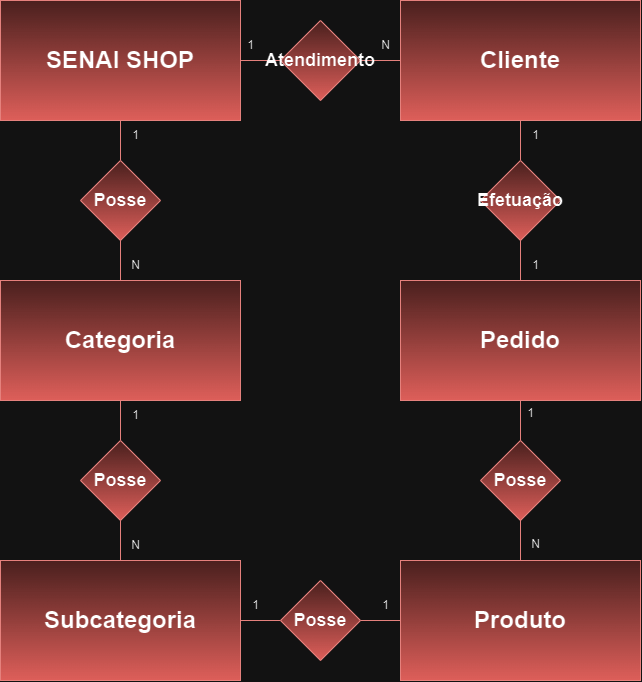

The diagram above was exported from draw.io. Its source (the exported page's mxGraphModel, read from the mxfile embedded in the PNG):
<mxGraphModel dx="1744" dy="889" grid="1" gridSize="10" guides="1" tooltips="1" connect="1" arrows="1" fold="1" page="1" pageScale="1" pageWidth="827" pageHeight="1169" math="0" shadow="0">
  <root>
    <mxCell id="0" />
    <mxCell id="1" parent="0" />
    <mxCell id="Dnu2Y0yVw4JqwcEtYriD-3" style="edgeStyle=orthogonalEdgeStyle;rounded=0;orthogonalLoop=1;jettySize=auto;html=1;exitX=0.5;exitY=1;exitDx=0;exitDy=0;entryX=0.5;entryY=0;entryDx=0;entryDy=0;fontSize=12;fillColor=#f8cecc;strokeColor=#b85450;gradientColor=#ea6b66;endArrow=none;endFill=0;labelBackgroundColor=none;" edge="1" parent="1" source="Dnu2Y0yVw4JqwcEtYriD-4" target="Dnu2Y0yVw4JqwcEtYriD-2">
      <mxGeometry relative="1" as="geometry" />
    </mxCell>
    <mxCell id="Dnu2Y0yVw4JqwcEtYriD-26" style="edgeStyle=orthogonalEdgeStyle;rounded=0;orthogonalLoop=1;jettySize=auto;html=1;entryX=0;entryY=0.5;entryDx=0;entryDy=0;labelBackgroundColor=none;endArrow=none;fontSize=12;strokeColor=#b85450;fillColor=#f8cecc;gradientColor=#ea6b66;endFill=0;" edge="1" parent="1" source="Dnu2Y0yVw4JqwcEtYriD-1" target="Dnu2Y0yVw4JqwcEtYriD-25">
      <mxGeometry relative="1" as="geometry" />
    </mxCell>
    <mxCell id="Dnu2Y0yVw4JqwcEtYriD-1" value="&lt;h1&gt;SENAI SHOP&lt;/h1&gt;" style="whiteSpace=wrap;html=1;fillColor=#f8cecc;strokeColor=#b85450;gradientColor=#ea6b66;" vertex="1" parent="1">
      <mxGeometry x="40" y="40" width="240" height="120" as="geometry" />
    </mxCell>
    <mxCell id="Dnu2Y0yVw4JqwcEtYriD-16" style="edgeStyle=orthogonalEdgeStyle;rounded=0;orthogonalLoop=1;jettySize=auto;html=1;exitX=0.5;exitY=1;exitDx=0;exitDy=0;entryX=0.5;entryY=0;entryDx=0;entryDy=0;labelBackgroundColor=none;endArrow=none;fontSize=12;strokeColor=#b85450;fillColor=#f8cecc;gradientColor=#ea6b66;endFill=0;" edge="1" parent="1" source="Dnu2Y0yVw4JqwcEtYriD-2" target="Dnu2Y0yVw4JqwcEtYriD-14">
      <mxGeometry relative="1" as="geometry" />
    </mxCell>
    <mxCell id="Dnu2Y0yVw4JqwcEtYriD-2" value="&lt;h1&gt;Categoria&lt;/h1&gt;" style="whiteSpace=wrap;html=1;fillColor=#f8cecc;strokeColor=#b85450;gradientColor=#ea6b66;labelBackgroundColor=none;endArrow=none;rounded=0;endFill=0;" vertex="1" parent="1">
      <mxGeometry x="40" y="320" width="240" height="120" as="geometry" />
    </mxCell>
    <mxCell id="Dnu2Y0yVw4JqwcEtYriD-5" value="" style="edgeStyle=orthogonalEdgeStyle;rounded=0;orthogonalLoop=1;jettySize=auto;html=1;exitX=0.5;exitY=1;exitDx=0;exitDy=0;entryX=0.5;entryY=0;entryDx=0;entryDy=0;fontSize=12;fillColor=#f8cecc;strokeColor=#b85450;gradientColor=#ea6b66;endArrow=none;endFill=0;labelBackgroundColor=none;" edge="1" parent="1" source="Dnu2Y0yVw4JqwcEtYriD-1" target="Dnu2Y0yVw4JqwcEtYriD-4">
      <mxGeometry relative="1" as="geometry">
        <mxPoint x="160" y="140" as="sourcePoint" />
        <mxPoint x="160" y="320" as="targetPoint" />
      </mxGeometry>
    </mxCell>
    <mxCell id="Dnu2Y0yVw4JqwcEtYriD-4" value="&lt;h2&gt;Posse&lt;/h2&gt;" style="rhombus;whiteSpace=wrap;html=1;labelBackgroundColor=none;endArrow=none;rounded=0;strokeColor=#b85450;fillColor=#f8cecc;gradientColor=#ea6b66;endFill=0;" vertex="1" parent="1">
      <mxGeometry x="120" y="200" width="80" height="80" as="geometry" />
    </mxCell>
    <mxCell id="Dnu2Y0yVw4JqwcEtYriD-6" value="1" style="text;html=1;align=center;verticalAlign=middle;resizable=0;points=[];autosize=1;strokeColor=none;fillColor=none;" vertex="1" parent="1">
      <mxGeometry x="160" y="160" width="30" height="30" as="geometry" />
    </mxCell>
    <mxCell id="Dnu2Y0yVw4JqwcEtYriD-7" value="N" style="text;html=1;align=center;verticalAlign=middle;resizable=0;points=[];autosize=1;strokeColor=none;fillColor=none;" vertex="1" parent="1">
      <mxGeometry x="160" y="290" width="30" height="30" as="geometry" />
    </mxCell>
    <mxCell id="Dnu2Y0yVw4JqwcEtYriD-12" style="edgeStyle=orthogonalEdgeStyle;rounded=0;orthogonalLoop=1;jettySize=auto;html=1;exitX=0.5;exitY=1;exitDx=0;exitDy=0;entryX=0.5;entryY=0;entryDx=0;entryDy=0;fontSize=12;fillColor=#f8cecc;strokeColor=#b85450;gradientColor=#ea6b66;endArrow=none;endFill=0;labelBackgroundColor=none;" edge="1" parent="1" source="Dnu2Y0yVw4JqwcEtYriD-14" target="Dnu2Y0yVw4JqwcEtYriD-13">
      <mxGeometry relative="1" as="geometry" />
    </mxCell>
    <mxCell id="Dnu2Y0yVw4JqwcEtYriD-20" style="edgeStyle=orthogonalEdgeStyle;rounded=0;orthogonalLoop=1;jettySize=auto;html=1;entryX=0;entryY=0.5;entryDx=0;entryDy=0;labelBackgroundColor=none;endArrow=none;fontSize=12;strokeColor=#b85450;fillColor=#f8cecc;gradientColor=#ea6b66;endFill=0;" edge="1" parent="1" source="Dnu2Y0yVw4JqwcEtYriD-21" target="Dnu2Y0yVw4JqwcEtYriD-19">
      <mxGeometry relative="1" as="geometry" />
    </mxCell>
    <mxCell id="Dnu2Y0yVw4JqwcEtYriD-13" value="&lt;h1&gt;Subcategoria&lt;/h1&gt;" style="whiteSpace=wrap;html=1;fillColor=#f8cecc;strokeColor=#b85450;gradientColor=#ea6b66;labelBackgroundColor=none;endArrow=none;rounded=0;endFill=0;" vertex="1" parent="1">
      <mxGeometry x="40" y="600" width="240" height="120" as="geometry" />
    </mxCell>
    <mxCell id="Dnu2Y0yVw4JqwcEtYriD-14" value="&lt;h2&gt;Posse&lt;/h2&gt;" style="rhombus;whiteSpace=wrap;html=1;labelBackgroundColor=none;endArrow=none;rounded=0;strokeColor=#b85450;fillColor=#f8cecc;gradientColor=#ea6b66;endFill=0;" vertex="1" parent="1">
      <mxGeometry x="120" y="480" width="80" height="80" as="geometry" />
    </mxCell>
    <mxCell id="Dnu2Y0yVw4JqwcEtYriD-15" value="N" style="text;html=1;align=center;verticalAlign=middle;resizable=0;points=[];autosize=1;strokeColor=none;fillColor=none;" vertex="1" parent="1">
      <mxGeometry x="160" y="570" width="30" height="30" as="geometry" />
    </mxCell>
    <mxCell id="Dnu2Y0yVw4JqwcEtYriD-17" value="1" style="text;html=1;align=center;verticalAlign=middle;resizable=0;points=[];autosize=1;strokeColor=none;fillColor=none;" vertex="1" parent="1">
      <mxGeometry x="160" y="440" width="30" height="30" as="geometry" />
    </mxCell>
    <mxCell id="Dnu2Y0yVw4JqwcEtYriD-19" value="&lt;h1&gt;Produto&lt;/h1&gt;" style="whiteSpace=wrap;html=1;fillColor=#f8cecc;strokeColor=#b85450;gradientColor=#ea6b66;labelBackgroundColor=none;endArrow=none;rounded=0;endFill=0;" vertex="1" parent="1">
      <mxGeometry x="440" y="600" width="240" height="120" as="geometry" />
    </mxCell>
    <mxCell id="Dnu2Y0yVw4JqwcEtYriD-22" value="" style="edgeStyle=orthogonalEdgeStyle;rounded=0;orthogonalLoop=1;jettySize=auto;html=1;entryX=0;entryY=0.5;entryDx=0;entryDy=0;labelBackgroundColor=none;endArrow=none;fontSize=12;strokeColor=#b85450;fillColor=#f8cecc;gradientColor=#ea6b66;endFill=0;" edge="1" parent="1" source="Dnu2Y0yVw4JqwcEtYriD-13" target="Dnu2Y0yVw4JqwcEtYriD-21">
      <mxGeometry relative="1" as="geometry">
        <mxPoint x="280" y="660" as="sourcePoint" />
        <mxPoint x="440" y="660" as="targetPoint" />
      </mxGeometry>
    </mxCell>
    <mxCell id="Dnu2Y0yVw4JqwcEtYriD-21" value="&lt;h2&gt;Posse&lt;/h2&gt;" style="rhombus;whiteSpace=wrap;html=1;labelBackgroundColor=none;endArrow=none;rounded=0;strokeColor=#b85450;fillColor=#f8cecc;gradientColor=#ea6b66;endFill=0;" vertex="1" parent="1">
      <mxGeometry x="320" y="620" width="80" height="80" as="geometry" />
    </mxCell>
    <mxCell id="Dnu2Y0yVw4JqwcEtYriD-23" value="1" style="text;html=1;align=center;verticalAlign=middle;resizable=0;points=[];autosize=1;strokeColor=none;fillColor=none;" vertex="1" parent="1">
      <mxGeometry x="280" y="630" width="30" height="30" as="geometry" />
    </mxCell>
    <mxCell id="Dnu2Y0yVw4JqwcEtYriD-24" value="1" style="text;html=1;align=center;verticalAlign=middle;resizable=0;points=[];autosize=1;strokeColor=none;fillColor=none;" vertex="1" parent="1">
      <mxGeometry x="410" y="630" width="30" height="30" as="geometry" />
    </mxCell>
    <mxCell id="Dnu2Y0yVw4JqwcEtYriD-32" style="edgeStyle=orthogonalEdgeStyle;rounded=0;orthogonalLoop=1;jettySize=auto;html=1;exitX=0.5;exitY=1;exitDx=0;exitDy=0;entryX=0.5;entryY=0;entryDx=0;entryDy=0;labelBackgroundColor=none;endArrow=none;fontSize=12;strokeColor=#b85450;fillColor=#f8cecc;gradientColor=#ea6b66;endFill=0;" edge="1" parent="1" source="Dnu2Y0yVw4JqwcEtYriD-33" target="Dnu2Y0yVw4JqwcEtYriD-31">
      <mxGeometry relative="1" as="geometry" />
    </mxCell>
    <mxCell id="Dnu2Y0yVw4JqwcEtYriD-25" value="&lt;h1&gt;Cliente&lt;/h1&gt;" style="whiteSpace=wrap;html=1;fillColor=#f8cecc;strokeColor=#b85450;gradientColor=#ea6b66;" vertex="1" parent="1">
      <mxGeometry x="440" y="40" width="240" height="120" as="geometry" />
    </mxCell>
    <mxCell id="Dnu2Y0yVw4JqwcEtYriD-27" value="&lt;h2&gt;Atendimento&lt;/h2&gt;" style="rhombus;whiteSpace=wrap;html=1;labelBackgroundColor=none;endArrow=none;rounded=0;strokeColor=#b85450;fillColor=#f8cecc;gradientColor=#ea6b66;endFill=0;" vertex="1" parent="1">
      <mxGeometry x="320" y="60" width="80" height="80" as="geometry" />
    </mxCell>
    <mxCell id="Dnu2Y0yVw4JqwcEtYriD-28" value="1" style="text;html=1;align=center;verticalAlign=middle;resizable=0;points=[];autosize=1;strokeColor=none;fillColor=none;" vertex="1" parent="1">
      <mxGeometry x="275" y="70" width="30" height="30" as="geometry" />
    </mxCell>
    <mxCell id="Dnu2Y0yVw4JqwcEtYriD-30" value="N" style="text;html=1;align=center;verticalAlign=middle;resizable=0;points=[];autosize=1;strokeColor=none;fillColor=none;" vertex="1" parent="1">
      <mxGeometry x="410" y="70" width="30" height="30" as="geometry" />
    </mxCell>
    <mxCell id="Dnu2Y0yVw4JqwcEtYriD-38" style="edgeStyle=orthogonalEdgeStyle;rounded=0;orthogonalLoop=1;jettySize=auto;html=1;entryX=0.5;entryY=0;entryDx=0;entryDy=0;labelBackgroundColor=none;endArrow=none;fontSize=12;strokeColor=#b85450;fillColor=#f8cecc;gradientColor=#ea6b66;endFill=0;" edge="1" parent="1" source="Dnu2Y0yVw4JqwcEtYriD-31" target="Dnu2Y0yVw4JqwcEtYriD-19">
      <mxGeometry relative="1" as="geometry" />
    </mxCell>
    <mxCell id="Dnu2Y0yVw4JqwcEtYriD-31" value="&lt;h1&gt;Pedido&lt;/h1&gt;" style="whiteSpace=wrap;html=1;fillColor=#f8cecc;strokeColor=#b85450;gradientColor=#ea6b66;" vertex="1" parent="1">
      <mxGeometry x="440" y="320" width="240" height="120" as="geometry" />
    </mxCell>
    <mxCell id="Dnu2Y0yVw4JqwcEtYriD-34" value="" style="edgeStyle=orthogonalEdgeStyle;rounded=0;orthogonalLoop=1;jettySize=auto;html=1;exitX=0.5;exitY=1;exitDx=0;exitDy=0;entryX=0.5;entryY=0;entryDx=0;entryDy=0;labelBackgroundColor=none;endArrow=none;fontSize=12;strokeColor=#b85450;fillColor=#f8cecc;gradientColor=#ea6b66;endFill=0;" edge="1" parent="1" source="Dnu2Y0yVw4JqwcEtYriD-25" target="Dnu2Y0yVw4JqwcEtYriD-33">
      <mxGeometry relative="1" as="geometry">
        <mxPoint x="560" y="160" as="sourcePoint" />
        <mxPoint x="560" y="320" as="targetPoint" />
      </mxGeometry>
    </mxCell>
    <mxCell id="Dnu2Y0yVw4JqwcEtYriD-33" value="&lt;h2&gt;Efetuação&lt;/h2&gt;" style="rhombus;whiteSpace=wrap;html=1;labelBackgroundColor=none;endArrow=none;rounded=0;strokeColor=#b85450;fillColor=#f8cecc;gradientColor=#ea6b66;endFill=0;" vertex="1" parent="1">
      <mxGeometry x="520" y="200" width="80" height="80" as="geometry" />
    </mxCell>
    <mxCell id="Dnu2Y0yVw4JqwcEtYriD-35" value="1" style="text;html=1;align=center;verticalAlign=middle;resizable=0;points=[];autosize=1;strokeColor=none;fillColor=none;" vertex="1" parent="1">
      <mxGeometry x="560" y="160" width="30" height="30" as="geometry" />
    </mxCell>
    <mxCell id="Dnu2Y0yVw4JqwcEtYriD-37" value="1" style="text;html=1;align=center;verticalAlign=middle;resizable=0;points=[];autosize=1;strokeColor=none;fillColor=none;" vertex="1" parent="1">
      <mxGeometry x="560" y="290" width="30" height="30" as="geometry" />
    </mxCell>
    <mxCell id="Dnu2Y0yVw4JqwcEtYriD-39" value="&lt;h2&gt;Posse&lt;/h2&gt;" style="rhombus;whiteSpace=wrap;html=1;labelBackgroundColor=none;endArrow=none;rounded=0;strokeColor=#b85450;fillColor=#f8cecc;gradientColor=#ea6b66;endFill=0;" vertex="1" parent="1">
      <mxGeometry x="520" y="480" width="80" height="80" as="geometry" />
    </mxCell>
    <mxCell id="Dnu2Y0yVw4JqwcEtYriD-40" value="1" style="text;html=1;align=center;verticalAlign=middle;resizable=0;points=[];autosize=1;strokeColor=none;fillColor=none;" vertex="1" parent="1">
      <mxGeometry x="555" y="438" width="30" height="30" as="geometry" />
    </mxCell>
    <mxCell id="Dnu2Y0yVw4JqwcEtYriD-41" value="N" style="text;html=1;align=center;verticalAlign=middle;resizable=0;points=[];autosize=1;strokeColor=none;fillColor=none;" vertex="1" parent="1">
      <mxGeometry x="560" y="569.5" width="30" height="30" as="geometry" />
    </mxCell>
  </root>
</mxGraphModel>